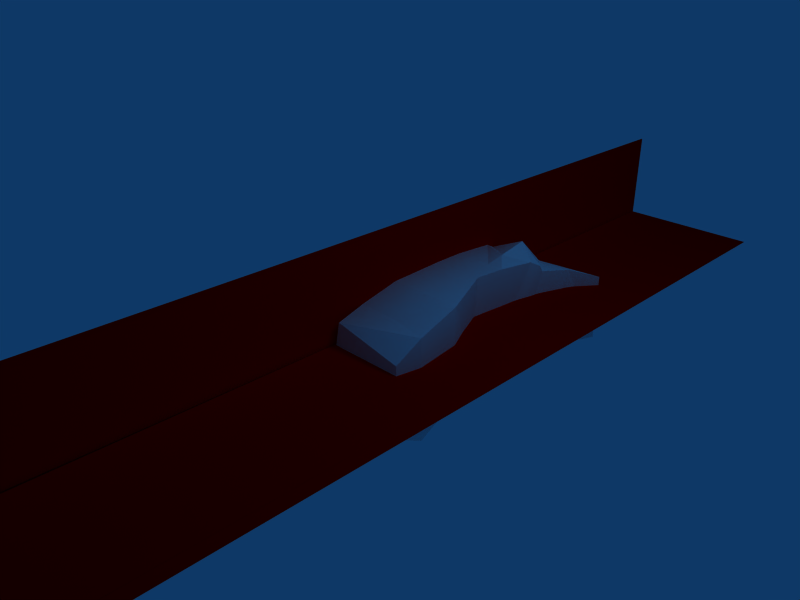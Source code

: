 # Source: sprite_female.blend  (saved by Blender 2.45.0; exported with 4.5.12 LTS)
import bpy
from mathutils import Matrix  # noqa: F401  (used for matrix-valued properties, if any)

bpy.ops.wm.read_factory_settings(use_empty=True)
scene = bpy.context.scene
scene.name = 'Scene'

# ---- collections
col_collection_1 = bpy.data.collections.new('Collection 1'); scene.collection.children.link(col_collection_1)

# ---- materials (node trees are filled in below, after node groups)
mat_asian_woman_right = bpy.data.materials.new('asian_woman_right')
mat_asian_woman_right.alpha_threshold = 0.0
mat_asian_woman_right.diffuse_color = (1.0, 0.0, 0.0, 1.0)
mat_asian_woman_right.roughness = 0.5
mat_asian_woman_right.line_color = (0.0, 0.0, 0.0, 1.0)
mat_asian_woman_left = bpy.data.materials.new('asian_woman_left')
mat_asian_woman_left.alpha_threshold = 0.0
mat_asian_woman_left.diffuse_color = (1.0, 0.0, 0.0, 1.0)
mat_asian_woman_left.roughness = 0.5
mat_asian_woman_left.line_color = (0.0, 0.0, 0.0, 1.0)
mat_asian_woman_back = bpy.data.materials.new('asian_woman_back')
mat_asian_woman_back.alpha_threshold = 0.0
mat_asian_woman_back.diffuse_color = (1.0, 0.0, 0.0, 1.0)
mat_asian_woman_back.roughness = 0.5
mat_asian_woman_back.line_color = (0.0, 0.0, 0.0, 1.0)
mat_asian_woman_front = bpy.data.materials.new('asian_woman_front')
mat_asian_woman_front.alpha_threshold = 0.0
mat_asian_woman_front.diffuse_color = (1.0, 0.0, 0.0, 1.0)
mat_asian_woman_front.roughness = 0.5
mat_asian_woman_front.line_color = (0.0, 0.0, 0.0, 1.0)
mat_material = bpy.data.materials.new('Material')
mat_material.alpha_threshold = 0.0
mat_material.diffuse_color = (1.0, 0.9645, 0.9645, 1.0)
mat_material.roughness = 0.5
mat_material.line_color = (0.0, 0.0, 0.0, 1.0)

# ---- material node trees

# ---- world
world_world = bpy.data.worlds.new('World'); scene.world = world_world
world_world.color = (0.05656, 0.2208, 0.4)
world_world.use_sun_shadow = False
world_world.sun_shadow_jitter_overblur = 0.0
world_world.cycles.sampling_method = 'MANUAL'
world_world.cycles.sample_map_resolution = 256

# ---- cameras
cam_camera = bpy.data.cameras.new('Camera')
cam_camera.passepartout_alpha = 0.2
cam_camera.clip_end = 100.0
cam_camera.lens = 35.0
cam_camera.ortho_scale = 7.314
cam_camera.show_passepartout = False
cam_camera.show_safe_areas = True
cam_camera.dof.focus_distance = 0.0
cam_camera.dof.aperture_fstop = 128.0

# ---- lights
light_spot = bpy.data.lights.new('Spot', 'POINT')
light_spot.transmission_factor = 0.0
light_spot.cutoff_distance = 30.0
light_spot.energy = 100.0
light_spot.shadow_buffer_clip_start = 1.001
light_spot.shadow_soft_size = 1.0
light_spot.shadow_maximum_resolution = 0.006
light_spot.use_absolute_resolution = True
light_spot.cycles.use_multiple_importance_sampling = False

# ---- meshes
me_asian_woman_right = bpy.data.meshes.new('asian_woman_right')
me_asian_woman_right.from_pydata([(1.46, 6.78, 0.0), (-1.46, 6.78, 0.0), (-1.46, -6.78, 0.0), (1.46, -6.78, 0.0)], [], [(0, 1, 2, 3)])
_uv = me_asian_woman_right.uv_layers.new(name='UVTex')
_uv.uv.foreach_set('vector', [1.0, 1.0, 0.0, 1.0, 0.0, 0.0, 1.0, 0.0])
me_asian_woman_right.materials.append(mat_asian_woman_right)
me_asian_woman_right.use_remesh_preserve_volume = False
me_asian_woman_right.use_remesh_preserve_attributes = False
me_asian_woman_right.use_mirror_vertex_groups = False
me_asian_woman_right.update()
me_asian_woman_left = bpy.data.meshes.new('asian_woman_left')
me_asian_woman_left.from_pydata([(1.46, 6.8, 0.0), (-1.46, 6.8, 0.0), (-1.46, -6.8, 0.0), (1.46, -6.8, 0.0)], [], [(0, 1, 2, 3)])
_uv = me_asian_woman_left.uv_layers.new(name='UVTex')
_uv.uv.foreach_set('vector', [1.0, 1.0, 0.0, 1.0, 0.0, 0.0, 1.0, 0.0])
me_asian_woman_left.materials.append(mat_asian_woman_left)
me_asian_woman_left.use_remesh_preserve_volume = False
me_asian_woman_left.use_remesh_preserve_attributes = False
me_asian_woman_left.use_mirror_vertex_groups = False
me_asian_woman_left.update()
me_asian_woman_back = bpy.data.meshes.new('asian_woman_back')
me_asian_woman_back.from_pydata([(2.12, 6.8, 0.0), (-2.12, 6.8, 0.0), (-2.12, -6.8, 0.0), (2.12, -6.8, 0.0)], [], [(0, 1, 2, 3)])
_uv = me_asian_woman_back.uv_layers.new(name='UVTex')
_uv.uv.foreach_set('vector', [1.0, 1.0, 0.0, 1.0, 0.0, 0.0, 1.0, 0.0])
me_asian_woman_back.materials.append(mat_asian_woman_back)
me_asian_woman_back.use_remesh_preserve_volume = False
me_asian_woman_back.use_remesh_preserve_attributes = False
me_asian_woman_back.use_mirror_vertex_groups = False
me_asian_woman_back.update()
me_asian_woman_front = bpy.data.meshes.new('asian_woman_front')
me_asian_woman_front.from_pydata([(2.18, 6.8, 0.0), (-2.18, 6.8, 0.0), (-2.18, -6.8, 0.0), (2.18, -6.8, 0.0)], [], [(0, 1, 2, 3)])
_uv = me_asian_woman_front.uv_layers.new(name='UVTex')
_uv.uv.foreach_set('vector', [1.0, 1.0, 0.0, 1.0, 0.0, 0.0, 1.0, 0.0])
me_asian_woman_front.materials.append(mat_asian_woman_front)
me_asian_woman_front.use_remesh_preserve_volume = False
me_asian_woman_front.use_remesh_preserve_attributes = False
me_asian_woman_front.use_mirror_vertex_groups = False
me_asian_woman_front.update()
me_cube = bpy.data.meshes.new('Cube')
me_cube.from_pydata([(1.0, 1.0, -0.5595), (1.0, -0.0859, -0.6476), (1.0, 1.0, 0.6182), (1.0, 0.1324, 0.6182), (1.788e-07, 1.0, -0.5595), (-5.96e-08, -0.0859, -0.6476), (2.682e-07, 1.0, 0.6182), (-5.066e-07, 0.1324, 0.6182), (1.36, 0.1324, 0.6182), (1.45, 1.0, 0.6182), (1.36, -0.0859, -0.6476), (1.45, 1.0, -0.5595), (2.001, -1.492, -0.9413), (2.001, -1.492, 0.5888), (-6.452e-07, -1.492, 0.5888), (-1.981e-07, -1.492, -0.9413), (1.0, -1.492, 0.5888), (1.0, -1.492, -0.9413), (1.0, -2.674, -1.176), (1.0, -2.674, 0.442), (-5.306e-07, -2.674, -1.059), (-9.777e-07, -2.674, 0.442), (2.169, -2.879, 0.442), (2.169, -2.879, -1.176), (2.044, -3.59, -1.0), (2.044, -3.59, 0.1505), (-1.225e-06, -3.659, -0.1157), (-7.784e-07, -3.659, -0.5503), (0.1897, -3.659, 0.3833), (0.3467, -3.659, -0.9322), (1.63, 1.935, -0.6769), (1.63, 2.481, 0.4588), (5.036e-07, 2.481, 0.4956), (4.142e-07, 1.935, -0.6769), (1.0, 2.481, 0.7651), (1.0, 1.935, -0.6769), (1.0, 2.969, -0.9706), (1.0, 3.351, 0.2952), (5.682e-07, 2.969, -0.9706), (6.576e-07, 3.351, 0.2952), (1.945, 3.401, 0.2952), (1.945, 3.019, -0.9706), (2.486, 4.151, -0.9413), (2.486, 4.151, 0.1483), (7.046e-07, 3.757, 0.1483), (6.152e-07, 3.757, -0.9413), (1.0, 3.757, 0.1483), (1.0, 3.757, -0.9413), (1.0, 4.791, -0.8825), (1.0, 4.791, -0.2041), (6.768e-07, 4.791, -0.8825), (7.662e-07, 4.791, -0.2041), (1.45, 4.791, -0.2041), (1.45, 4.791, -0.8825), (1.0, 1.37, -0.6059), (1.521, 1.37, -0.6059), (1.542, 2.165, 0.5553), (1.0, 1.585, 0.6762), (3.612e-07, 2.234, 0.5698), (2.718e-07, 1.37, -0.6059), (5.097e-07, 2.576, -0.859), (1.0, 2.576, -0.859), (1.0, 3.021, 0.4737), (-0.01498, 2.546, 0.3713), (1.646, 2.576, 0.3574), (1.826, 2.607, -0.859)], [], [(4, 0, 1, 5), (2, 6, 7, 3), (2, 3, 8, 9), (1, 0, 11, 10), (11, 9, 8, 10), (10, 8, 13, 12), (1, 10, 12, 17), (8, 3, 16, 13), (7, 5, 15, 14), (3, 7, 14, 16), (5, 1, 17, 15), (15, 17, 18, 20), (16, 14, 21, 19), (14, 15, 20, 21), (13, 16, 19, 22), (17, 12, 23, 18), (12, 13, 22, 23), (23, 22, 25, 24), (18, 23, 24, 29), (22, 19, 28, 25), (21, 20, 27, 26), (19, 21, 26, 28), (20, 18, 29, 27), (28, 26, 27, 29), (28, 29, 24, 25), (41, 36, 47, 42), (40, 41, 42, 43), (37, 40, 43, 46), (38, 39, 44, 45), (39, 37, 46, 44), (36, 38, 45, 47), (47, 45, 50, 48), (44, 46, 49, 51), (45, 44, 51, 50), (46, 43, 52, 49), (43, 42, 53, 52), (42, 47, 48, 53), (48, 50, 51, 49), (48, 49, 52, 53), (0, 54, 55, 11), (54, 35, 30, 55), (11, 55, 56, 9), (55, 30, 31, 56), (9, 56, 57, 2), (56, 31, 34, 57), (6, 58, 59, 4), (58, 32, 33, 59), (2, 57, 58, 6), (57, 34, 32, 58), (54, 0, 4, 59), (59, 33, 35, 54), (33, 60, 61, 35), (60, 38, 36, 61), (34, 62, 63, 32), (62, 37, 39, 63), (32, 63, 60, 33), (63, 39, 38, 60), (31, 64, 62, 34), (64, 40, 37, 62), (30, 65, 64, 31), (65, 41, 40, 64), (35, 61, 65, 30), (61, 36, 41, 65)])
me_cube.materials.append(mat_material)
me_cube.use_remesh_preserve_volume = False
me_cube.use_remesh_preserve_attributes = False
me_cube.use_mirror_vertex_groups = False
me_cube.update()

# ---- objects
ob_asian_woman_right = bpy.data.objects.new('asian_woman_right', me_asian_woman_right)
ob_asian_woman_left = bpy.data.objects.new('asian_woman_left', me_asian_woman_left)
ob_asian_woman_back = bpy.data.objects.new('asian_woman_back', me_asian_woman_back)
ob_asian_woman_front = bpy.data.objects.new('asian_woman_front', me_asian_woman_front)
ob_cube = bpy.data.objects.new('Cube', me_cube)
ob_lamp = bpy.data.objects.new('Lamp', light_spot)
ob_camera = bpy.data.objects.new('Camera', cam_camera)

# ---- transforms, parenting, visibility, modifiers, constraints
ob_asian_woman_right.location = (0.0, 0.0, 0.0)
ob_asian_woman_right.rotation_euler = (3.423e-08, -1.571, 0.0)
ob_asian_woman_right.lock_rotations_4d = False
ob_asian_woman_right.empty_display_type = 'ARROWS'
ob_asian_woman_right.color = (0.0, 0.0, 0.0, 1.0)
ob_asian_woman_right.lineart.crease_threshold = 0.0
ob_asian_woman_left.location = (0.0, 0.0, 0.0)
ob_asian_woman_left.rotation_euler = (2.856, 1.571, 2.856)
ob_asian_woman_left.lock_rotations_4d = False
ob_asian_woman_left.empty_display_type = 'ARROWS'
ob_asian_woman_left.color = (0.0, 0.0, 0.0, 1.0)
ob_asian_woman_left.lineart.crease_threshold = 0.0
ob_asian_woman_back.location = (0.1417, 0.0, 0.0)
ob_asian_woman_back.rotation_euler = (-3.142, -1.246e-05, 3.142)
ob_asian_woman_back.lock_rotations_4d = False
ob_asian_woman_back.empty_display_type = 'ARROWS'
ob_asian_woman_back.color = (0.0, 0.0, 0.0, 1.0)
ob_asian_woman_back.lineart.crease_threshold = 0.0
ob_asian_woman_front.location = (-0.1272, 0.0, 0.0)
ob_asian_woman_front.lock_rotations_4d = False
ob_asian_woman_front.empty_display_type = 'ARROWS'
ob_asian_woman_front.color = (0.0, 0.0, 0.0, 1.0)
ob_asian_woman_front.lineart.crease_threshold = 0.0
ob_cube.location = (0.0, 1.196, 0.0)
ob_cube.scale = (0.5884, 0.5381, 1.0)
ob_cube.lock_rotations_4d = False
ob_cube.empty_display_type = 'ARROWS'
ob_cube.color = (0.0, 0.0, 0.0, 1.0)
ob_cube.display_type = 'SOLID'
ob_cube.lineart.crease_threshold = 0.0
_m = ob_cube.modifiers.new('Mirror', 'MIRROR')
_m.use_mirror_vertex_groups = False
ob_lamp.location = (4.076, 1.005, 5.904)
ob_lamp.rotation_euler = (0.6503, 0.05522, 1.866)
ob_lamp.lock_rotations_4d = False
ob_lamp.empty_display_type = 'ARROWS'
ob_lamp.color = (0.0, 0.0, 0.0, 0.0)
ob_lamp.lineart.crease_threshold = 0.0
ob_camera.location = (7.481, -6.508, 5.344)
ob_camera.rotation_euler = (1.109, 0.01082, 0.8149)
ob_camera.lock_rotations_4d = False
ob_camera.empty_display_type = 'ARROWS'
ob_camera.color = (0.0, 0.0, 0.0, 0.0)
ob_camera.display_type = 'WIRE'
ob_camera.lineart.crease_threshold = 0.0

# ---- collection membership
col_collection_1.objects.link(ob_asian_woman_right)
col_collection_1.objects.link(ob_asian_woman_left)
col_collection_1.objects.link(ob_asian_woman_back)
col_collection_1.objects.link(ob_asian_woman_front)
col_collection_1.objects.link(ob_cube)
col_collection_1.objects.link(ob_lamp)
col_collection_1.objects.link(ob_camera)

# ---- scene / render settings (as saved in the file)
scene.camera = ob_camera
scene.frame_start = 1; scene.frame_end = 250; scene.frame_set(1)
scene.render.engine = 'BLENDER_EEVEE_NEXT'
scene.render.image_settings.file_format = 'JPEG'
scene.render.image_settings.color_mode = 'RGB'
scene.render.image_settings.compression = 90
scene.render.resolution_x = 800
scene.render.resolution_y = 600
scene.render.pixel_aspect_x = 100.0
scene.render.pixel_aspect_y = 100.0
scene.render.fps = 25
scene.render.dither_intensity = 0.0
scene.render.use_compositing = False
scene.render.use_sequencer = False
scene.render.bake_margin = 2
scene.render.bake_bias = 0.0
scene.render.use_stamp_time = False
scene.render.use_stamp_date = False
scene.render.use_stamp_frame = False
scene.render.use_stamp_camera = False
scene.render.use_stamp_scene = False
scene.render.use_stamp_filename = False
scene.render.use_stamp_render_time = False
scene.render.stamp_font_size = 0
scene.cycles.use_denoising = False
scene.cycles.samples = 10
scene.cycles.sampling_pattern = 'TABULATED_SOBOL'
scene.cycles.light_sampling_threshold = 0.0
scene.cycles.use_adaptive_sampling = False
scene.cycles.use_light_tree = False
scene.cycles.blur_glossy = 0.0
scene.cycles.volume_bounces = 1
scene.cycles.pixel_filter_type = 'GAUSSIAN'
scene.cycles.sample_clamp_indirect = 0.0
scene.view_settings.view_transform = 'Raw'
bpy.context.view_layer.update()
